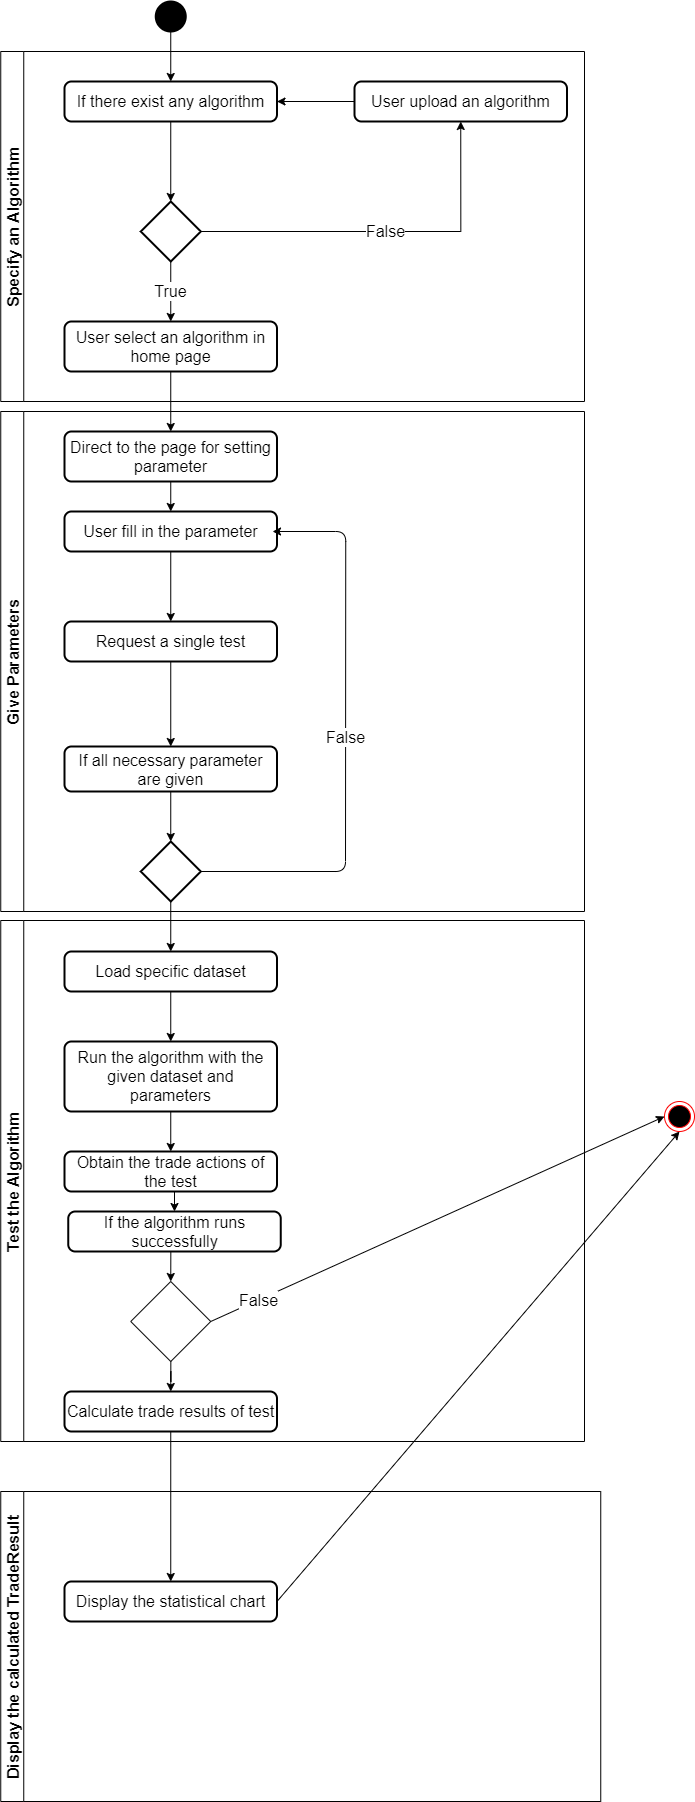

The diagram above was exported from draw.io. Its source (the exported page's mxGraphModel, read from the mxfile embedded in the PNG):
<mxGraphModel dx="1303" dy="748" grid="1" gridSize="10" guides="1" tooltips="1" connect="1" arrows="1" fold="1" page="1" pageScale="1" pageWidth="827" pageHeight="1169" math="0" shadow="0">
  <root>
    <mxCell id="0" />
    <mxCell id="1" parent="0" />
    <mxCell id="HtGLaH4i0AH7g6G_Al4E-1" value="" style="strokeWidth=2;html=1;shape=mxgraph.flowchart.start_2;whiteSpace=wrap;fillColor=#000000;fontSize=16;" parent="1" vertex="1">
      <mxGeometry x="261.25" y="50" width="30" height="30" as="geometry" />
    </mxCell>
    <mxCell id="HtGLaH4i0AH7g6G_Al4E-2" value="True" style="endArrow=classic;html=1;exitX=0.5;exitY=1;exitDx=0;exitDy=0;exitPerimeter=0;fontSize=16;" parent="1" source="HtGLaH4i0AH7g6G_Al4E-24" target="HtGLaH4i0AH7g6G_Al4E-3" edge="1">
      <mxGeometry width="50" height="50" relative="1" as="geometry">
        <mxPoint x="276.25" y="320" as="sourcePoint" />
        <mxPoint x="276.25" y="370" as="targetPoint" />
      </mxGeometry>
    </mxCell>
    <mxCell id="HtGLaH4i0AH7g6G_Al4E-3" value="User select an algorithm in home page" style="rounded=1;whiteSpace=wrap;html=1;absoluteArcSize=1;arcSize=14;strokeWidth=2;fontSize=16;" parent="1" vertex="1">
      <mxGeometry x="170" y="370" width="212.5" height="50" as="geometry" />
    </mxCell>
    <mxCell id="HtGLaH4i0AH7g6G_Al4E-5" value="" style="endArrow=classic;html=1;exitX=0.5;exitY=1;exitDx=0;exitDy=0;entryX=0.5;entryY=0;entryDx=0;entryDy=0;fontSize=16;" parent="1" source="HtGLaH4i0AH7g6G_Al4E-3" target="HtGLaH4i0AH7g6G_Al4E-6" edge="1">
      <mxGeometry width="50" height="50" relative="1" as="geometry">
        <mxPoint x="221.25" y="510" as="sourcePoint" />
        <mxPoint x="276.25" y="460" as="targetPoint" />
      </mxGeometry>
    </mxCell>
    <mxCell id="HtGLaH4i0AH7g6G_Al4E-8" value="" style="endArrow=classic;html=1;exitX=0.5;exitY=1;exitDx=0;exitDy=0;entryX=0.5;entryY=0;entryDx=0;entryDy=0;fontSize=16;" parent="1" source="HtGLaH4i0AH7g6G_Al4E-6" target="HtGLaH4i0AH7g6G_Al4E-9" edge="1">
      <mxGeometry width="50" height="50" relative="1" as="geometry">
        <mxPoint x="267.5" y="530" as="sourcePoint" />
        <mxPoint x="267.5" y="590" as="targetPoint" />
      </mxGeometry>
    </mxCell>
    <mxCell id="HtGLaH4i0AH7g6G_Al4E-9" value="User fill in the parameter" style="rounded=1;whiteSpace=wrap;html=1;absoluteArcSize=1;arcSize=14;strokeWidth=2;fontSize=16;" parent="1" vertex="1">
      <mxGeometry x="170" y="560" width="212.5" height="40" as="geometry" />
    </mxCell>
    <mxCell id="HtGLaH4i0AH7g6G_Al4E-14" value="" style="endArrow=classic;html=1;exitX=0.5;exitY=1;exitDx=0;exitDy=0;entryX=0.5;entryY=0;entryDx=0;entryDy=0;fontSize=16;" parent="1" source="HtGLaH4i0AH7g6G_Al4E-9" target="HtGLaH4i0AH7g6G_Al4E-15" edge="1">
      <mxGeometry width="50" height="50" relative="1" as="geometry">
        <mxPoint x="276.25" y="620" as="sourcePoint" />
        <mxPoint x="267.5" y="700" as="targetPoint" />
      </mxGeometry>
    </mxCell>
    <mxCell id="HtGLaH4i0AH7g6G_Al4E-15" value="Request a single test" style="rounded=1;whiteSpace=wrap;html=1;absoluteArcSize=1;arcSize=14;strokeWidth=2;fontSize=16;" parent="1" vertex="1">
      <mxGeometry x="170" y="670" width="212.5" height="40" as="geometry" />
    </mxCell>
    <mxCell id="HtGLaH4i0AH7g6G_Al4E-16" value="" style="endArrow=classic;html=1;exitX=0.5;exitY=1;exitDx=0;exitDy=0;entryX=0.5;entryY=0;entryDx=0;entryDy=0;fontSize=16;" parent="1" source="HtGLaH4i0AH7g6G_Al4E-15" target="HtGLaH4i0AH7g6G_Al4E-17" edge="1">
      <mxGeometry width="50" height="50" relative="1" as="geometry">
        <mxPoint x="275.75" y="720" as="sourcePoint" />
        <mxPoint x="275.75" y="790" as="targetPoint" />
      </mxGeometry>
    </mxCell>
    <mxCell id="HtGLaH4i0AH7g6G_Al4E-17" value="If all necessary parameter are given" style="rounded=1;whiteSpace=wrap;html=1;absoluteArcSize=1;arcSize=14;strokeWidth=2;fontSize=16;" parent="1" vertex="1">
      <mxGeometry x="170" y="795" width="212.5" height="45" as="geometry" />
    </mxCell>
    <mxCell id="kf08zEhBxatPvCeZtGbT-2" style="edgeStyle=orthogonalEdgeStyle;rounded=0;orthogonalLoop=1;jettySize=auto;html=1;exitX=0.5;exitY=1;exitDx=0;exitDy=0;exitPerimeter=0;entryX=0.5;entryY=0;entryDx=0;entryDy=0;fontSize=16;" parent="1" source="HtGLaH4i0AH7g6G_Al4E-19" target="kf08zEhBxatPvCeZtGbT-1" edge="1">
      <mxGeometry relative="1" as="geometry" />
    </mxCell>
    <mxCell id="HtGLaH4i0AH7g6G_Al4E-19" value="" style="strokeWidth=2;html=1;shape=mxgraph.flowchart.decision;whiteSpace=wrap;fontSize=16;" parent="1" vertex="1">
      <mxGeometry x="246.25" y="890" width="60" height="60" as="geometry" />
    </mxCell>
    <mxCell id="HtGLaH4i0AH7g6G_Al4E-20" value="" style="endArrow=classic;html=1;exitX=0.5;exitY=1;exitDx=0;exitDy=0;entryX=0.5;entryY=0;entryDx=0;entryDy=0;entryPerimeter=0;fontSize=16;" parent="1" source="HtGLaH4i0AH7g6G_Al4E-17" target="HtGLaH4i0AH7g6G_Al4E-19" edge="1">
      <mxGeometry width="50" height="50" relative="1" as="geometry">
        <mxPoint x="275.75" y="840" as="sourcePoint" />
        <mxPoint x="275.75" y="925" as="targetPoint" />
      </mxGeometry>
    </mxCell>
    <mxCell id="HtGLaH4i0AH7g6G_Al4E-21" value="False" style="endArrow=classic;html=1;exitX=1;exitY=0.5;exitDx=0;exitDy=0;exitPerimeter=0;entryX=0.979;entryY=0.5;entryDx=0;entryDy=0;entryPerimeter=0;fontSize=16;" parent="1" source="HtGLaH4i0AH7g6G_Al4E-19" target="HtGLaH4i0AH7g6G_Al4E-9" edge="1">
      <mxGeometry width="50" height="50" relative="1" as="geometry">
        <mxPoint x="441.25" y="930" as="sourcePoint" />
        <mxPoint x="451.25" y="550" as="targetPoint" />
        <Array as="points">
          <mxPoint x="451" y="920" />
          <mxPoint x="451.25" y="580" />
        </Array>
      </mxGeometry>
    </mxCell>
    <mxCell id="HtGLaH4i0AH7g6G_Al4E-22" value="" style="endArrow=classic;html=1;exitX=0.5;exitY=1;exitDx=0;exitDy=0;exitPerimeter=0;fontSize=16;" parent="1" source="HtGLaH4i0AH7g6G_Al4E-1" target="HtGLaH4i0AH7g6G_Al4E-23" edge="1">
      <mxGeometry width="50" height="50" relative="1" as="geometry">
        <mxPoint x="496.25" y="50" as="sourcePoint" />
        <mxPoint x="496.25" y="110" as="targetPoint" />
      </mxGeometry>
    </mxCell>
    <mxCell id="HtGLaH4i0AH7g6G_Al4E-23" value="If there exist any algorithm" style="rounded=1;whiteSpace=wrap;html=1;absoluteArcSize=1;arcSize=14;strokeWidth=2;fontSize=16;" parent="1" vertex="1">
      <mxGeometry x="170" y="130" width="212.5" height="40" as="geometry" />
    </mxCell>
    <mxCell id="HtGLaH4i0AH7g6G_Al4E-31" value="False" style="edgeStyle=orthogonalEdgeStyle;rounded=0;orthogonalLoop=1;jettySize=auto;html=1;entryX=0.5;entryY=1;entryDx=0;entryDy=0;fontSize=16;" parent="1" source="HtGLaH4i0AH7g6G_Al4E-24" target="HtGLaH4i0AH7g6G_Al4E-30" edge="1">
      <mxGeometry relative="1" as="geometry" />
    </mxCell>
    <mxCell id="HtGLaH4i0AH7g6G_Al4E-24" value="" style="strokeWidth=2;html=1;shape=mxgraph.flowchart.decision;whiteSpace=wrap;fontSize=16;" parent="1" vertex="1">
      <mxGeometry x="246.25" y="250" width="60" height="60" as="geometry" />
    </mxCell>
    <mxCell id="HtGLaH4i0AH7g6G_Al4E-27" value="" style="endArrow=classic;html=1;exitX=0.5;exitY=1;exitDx=0;exitDy=0;entryX=0.5;entryY=0;entryDx=0;entryDy=0;entryPerimeter=0;fontSize=16;" parent="1" source="HtGLaH4i0AH7g6G_Al4E-23" target="HtGLaH4i0AH7g6G_Al4E-24" edge="1">
      <mxGeometry width="50" height="50" relative="1" as="geometry">
        <mxPoint x="275.75" y="190" as="sourcePoint" />
        <mxPoint x="275.75" y="240" as="targetPoint" />
      </mxGeometry>
    </mxCell>
    <mxCell id="HtGLaH4i0AH7g6G_Al4E-32" style="edgeStyle=orthogonalEdgeStyle;rounded=0;orthogonalLoop=1;jettySize=auto;html=1;entryX=1;entryY=0.5;entryDx=0;entryDy=0;fontSize=16;" parent="1" source="HtGLaH4i0AH7g6G_Al4E-30" target="HtGLaH4i0AH7g6G_Al4E-23" edge="1">
      <mxGeometry relative="1" as="geometry" />
    </mxCell>
    <mxCell id="HtGLaH4i0AH7g6G_Al4E-30" value="User upload an algorithm" style="rounded=1;whiteSpace=wrap;html=1;absoluteArcSize=1;arcSize=14;strokeWidth=2;fontSize=16;" parent="1" vertex="1">
      <mxGeometry x="460" y="130" width="212.5" height="40" as="geometry" />
    </mxCell>
    <mxCell id="kf08zEhBxatPvCeZtGbT-5" style="edgeStyle=orthogonalEdgeStyle;rounded=0;orthogonalLoop=1;jettySize=auto;html=1;fontSize=16;" parent="1" source="kf08zEhBxatPvCeZtGbT-1" target="kf08zEhBxatPvCeZtGbT-4" edge="1">
      <mxGeometry relative="1" as="geometry" />
    </mxCell>
    <mxCell id="kf08zEhBxatPvCeZtGbT-1" value="Load specific dataset" style="rounded=1;whiteSpace=wrap;html=1;absoluteArcSize=1;arcSize=14;strokeWidth=2;fontSize=16;" parent="1" vertex="1">
      <mxGeometry x="170" y="1000" width="212.5" height="40" as="geometry" />
    </mxCell>
    <mxCell id="bG9pbOBAfufwvjh_lMR--11" style="edgeStyle=orthogonalEdgeStyle;rounded=0;orthogonalLoop=1;jettySize=auto;html=1;exitX=0.5;exitY=1;exitDx=0;exitDy=0;entryX=0.5;entryY=0;entryDx=0;entryDy=0;fontSize=16;" edge="1" parent="1" source="kf08zEhBxatPvCeZtGbT-4" target="kf08zEhBxatPvCeZtGbT-6">
      <mxGeometry relative="1" as="geometry" />
    </mxCell>
    <mxCell id="kf08zEhBxatPvCeZtGbT-4" value="Run the algorithm with the given dataset and parameters" style="rounded=1;whiteSpace=wrap;html=1;absoluteArcSize=1;arcSize=14;strokeWidth=2;fontSize=16;" parent="1" vertex="1">
      <mxGeometry x="170" y="1090" width="212.5" height="70" as="geometry" />
    </mxCell>
    <mxCell id="kf08zEhBxatPvCeZtGbT-9" value="Test the Algorithm" style="swimlane;horizontal=0;fontSize=16;" parent="1" vertex="1">
      <mxGeometry x="106.25" y="969" width="583.75" height="521" as="geometry" />
    </mxCell>
    <mxCell id="4ZntgJuMd7tjGvEkcCdb-3" style="edgeStyle=orthogonalEdgeStyle;rounded=0;orthogonalLoop=1;jettySize=auto;html=1;exitX=0.5;exitY=1;exitDx=0;exitDy=0;entryX=0.5;entryY=0;entryDx=0;entryDy=0;fontSize=16;" parent="kf08zEhBxatPvCeZtGbT-9" source="4ZntgJuMd7tjGvEkcCdb-2" target="4ZntgJuMd7tjGvEkcCdb-1" edge="1">
      <mxGeometry relative="1" as="geometry" />
    </mxCell>
    <mxCell id="4ZntgJuMd7tjGvEkcCdb-2" value="If the algorithm runs successfully" style="rounded=1;whiteSpace=wrap;html=1;absoluteArcSize=1;arcSize=14;strokeWidth=2;fontSize=16;" parent="kf08zEhBxatPvCeZtGbT-9" vertex="1">
      <mxGeometry x="67.5" y="291" width="212.5" height="40" as="geometry" />
    </mxCell>
    <mxCell id="bG9pbOBAfufwvjh_lMR--1" style="edgeStyle=orthogonalEdgeStyle;rounded=0;orthogonalLoop=1;jettySize=auto;html=1;entryX=0.5;entryY=0;entryDx=0;entryDy=0;fontSize=16;" edge="1" parent="kf08zEhBxatPvCeZtGbT-9" source="4ZntgJuMd7tjGvEkcCdb-1" target="pV0AKXCSNzIahmVlu408-4">
      <mxGeometry relative="1" as="geometry" />
    </mxCell>
    <mxCell id="4ZntgJuMd7tjGvEkcCdb-1" value="" style="rhombus;whiteSpace=wrap;html=1;fontSize=16;" parent="kf08zEhBxatPvCeZtGbT-9" vertex="1">
      <mxGeometry x="130" y="361" width="80" height="80" as="geometry" />
    </mxCell>
    <mxCell id="pV0AKXCSNzIahmVlu408-4" value="Calculate trade results of test" style="rounded=1;whiteSpace=wrap;html=1;absoluteArcSize=1;arcSize=14;strokeWidth=2;fontSize=16;" parent="kf08zEhBxatPvCeZtGbT-9" vertex="1">
      <mxGeometry x="63.75" y="471" width="212.5" height="40" as="geometry" />
    </mxCell>
    <mxCell id="bG9pbOBAfufwvjh_lMR--13" style="edgeStyle=orthogonalEdgeStyle;rounded=0;orthogonalLoop=1;jettySize=auto;html=1;exitX=0.5;exitY=1;exitDx=0;exitDy=0;entryX=0.5;entryY=0;entryDx=0;entryDy=0;fontSize=16;" edge="1" parent="kf08zEhBxatPvCeZtGbT-9" source="kf08zEhBxatPvCeZtGbT-6" target="4ZntgJuMd7tjGvEkcCdb-2">
      <mxGeometry relative="1" as="geometry" />
    </mxCell>
    <mxCell id="kf08zEhBxatPvCeZtGbT-6" value="Obtain the trade actions of the test" style="rounded=1;whiteSpace=wrap;html=1;absoluteArcSize=1;arcSize=14;strokeWidth=2;fontSize=16;" parent="kf08zEhBxatPvCeZtGbT-9" vertex="1">
      <mxGeometry x="63.75" y="231" width="212.5" height="40" as="geometry" />
    </mxCell>
    <mxCell id="kf08zEhBxatPvCeZtGbT-10" value="Specify an Algorithm" style="swimlane;horizontal=0;fontSize=16;" parent="1" vertex="1">
      <mxGeometry x="106.25" y="100" width="583.75" height="350" as="geometry" />
    </mxCell>
    <mxCell id="kf08zEhBxatPvCeZtGbT-11" value="Give Parameters" style="swimlane;horizontal=0;fontSize=16;" parent="1" vertex="1">
      <mxGeometry x="106.25" y="460" width="583.75" height="500" as="geometry" />
    </mxCell>
    <mxCell id="HtGLaH4i0AH7g6G_Al4E-6" value="Direct to the page for setting parameter" style="rounded=1;whiteSpace=wrap;html=1;absoluteArcSize=1;arcSize=14;strokeWidth=2;fontSize=16;" parent="kf08zEhBxatPvCeZtGbT-11" vertex="1">
      <mxGeometry x="63.75" y="20" width="212.5" height="50" as="geometry" />
    </mxCell>
    <mxCell id="pV0AKXCSNzIahmVlu408-1" value="Display the calculated TradeResult" style="swimlane;horizontal=0;startSize=23;fontSize=16;" parent="1" vertex="1">
      <mxGeometry x="106.25" y="1540" width="600" height="310" as="geometry" />
    </mxCell>
    <mxCell id="pV0AKXCSNzIahmVlu408-7" value="Display the statistical chart" style="rounded=1;whiteSpace=wrap;html=1;absoluteArcSize=1;arcSize=14;strokeWidth=2;fontSize=16;" parent="pV0AKXCSNzIahmVlu408-1" vertex="1">
      <mxGeometry x="63.75" y="90" width="212.5" height="40" as="geometry" />
    </mxCell>
    <mxCell id="pV0AKXCSNzIahmVlu408-6" value="" style="endArrow=classic;html=1;exitX=0.5;exitY=1;exitDx=0;exitDy=0;entryX=0.5;entryY=0;entryDx=0;entryDy=0;fontSize=16;" parent="1" source="pV0AKXCSNzIahmVlu408-4" edge="1" target="pV0AKXCSNzIahmVlu408-7">
      <mxGeometry width="50" height="50" relative="1" as="geometry">
        <mxPoint x="379.75" y="1540" as="sourcePoint" />
        <mxPoint x="275.75" y="1540" as="targetPoint" />
      </mxGeometry>
    </mxCell>
    <mxCell id="4ZntgJuMd7tjGvEkcCdb-8" style="rounded=0;orthogonalLoop=1;jettySize=auto;html=1;exitX=1;exitY=0.5;exitDx=0;exitDy=0;entryX=0.5;entryY=1;entryDx=0;entryDy=0;" parent="1" source="pV0AKXCSNzIahmVlu408-7" target="4ZntgJuMd7tjGvEkcCdb-5" edge="1">
      <mxGeometry relative="1" as="geometry" />
    </mxCell>
    <mxCell id="4ZntgJuMd7tjGvEkcCdb-5" value="" style="ellipse;html=1;shape=endState;fillColor=#000000;strokeColor=#ff0000;" parent="1" vertex="1">
      <mxGeometry x="770" y="1150" width="30" height="30" as="geometry" />
    </mxCell>
    <mxCell id="4ZntgJuMd7tjGvEkcCdb-6" style="rounded=0;orthogonalLoop=1;jettySize=auto;html=1;exitX=1;exitY=0.5;exitDx=0;exitDy=0;entryX=0;entryY=0.5;entryDx=0;entryDy=0;fontSize=16;" parent="1" source="4ZntgJuMd7tjGvEkcCdb-1" target="4ZntgJuMd7tjGvEkcCdb-5" edge="1">
      <mxGeometry relative="1" as="geometry" />
    </mxCell>
    <mxCell id="4ZntgJuMd7tjGvEkcCdb-7" value="False" style="edgeLabel;html=1;align=center;verticalAlign=middle;resizable=0;points=[];fontSize=16;" parent="4ZntgJuMd7tjGvEkcCdb-6" vertex="1" connectable="0">
      <mxGeometry x="-0.794" y="1" relative="1" as="geometry">
        <mxPoint as="offset" />
      </mxGeometry>
    </mxCell>
  </root>
</mxGraphModel>